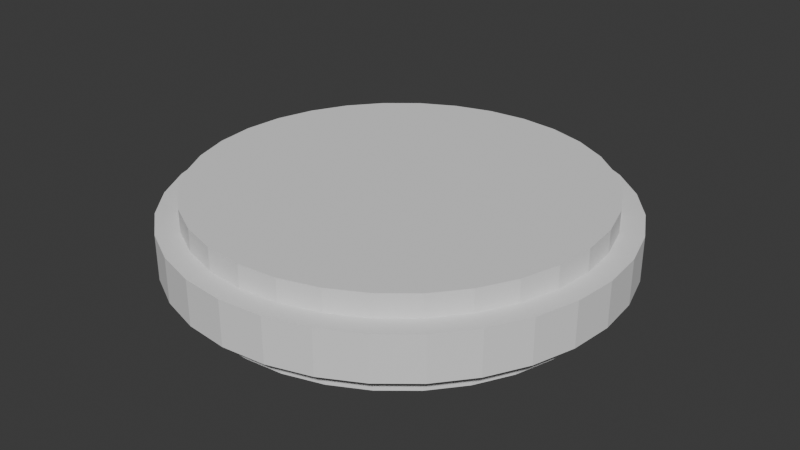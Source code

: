 # Source: decoupler.blend  (saved by Blender 4.1.24; exported with 4.5.12 LTS)
import bpy
from mathutils import Matrix  # noqa: F401  (used for matrix-valued properties, if any)

bpy.ops.wm.read_factory_settings(use_empty=True)
scene = bpy.context.scene
scene.name = 'Scene'

# ---- collections
col_collection = bpy.data.collections.new('Collection'); scene.collection.children.link(col_collection)

# ---- world
world_world = bpy.data.worlds.new('World'); scene.world = world_world
world_world.use_nodes = True; world_world.node_tree.nodes.clear()
_N = world_world.node_tree.nodes; _L = world_world.node_tree.links
n0 = _N.new('ShaderNodeOutputWorld'); n0.name = 'World Output'; n0.location = (300, 300)
n1 = _N.new('ShaderNodeBackground'); n1.name = 'Background'; n1.location = (10, 300)
n1.inputs[0].default_value = (0.05088, 0.05088, 0.05088, 1.0)
_L.new(n1.outputs[0], n0.inputs[0])
n0.is_active_output = True
world_world.color = (0.05088, 0.05088, 0.05088)
world_world.use_sun_shadow = False
world_world.sun_shadow_jitter_overblur = 0.0

# ---- meshes
me_cylinder_001 = bpy.data.meshes.new('Cylinder.001')
me_cylinder_001.from_pydata([(0.0, 0.5, -0.05), (0.0, 0.5, 0.05), (0.09755, 0.4904, -0.05), (0.09755, 0.4904, 0.05), (0.1913, 0.4619, -0.05), (0.1913, 0.4619, 0.05), (0.2778, 0.4157, -0.05), (0.2778, 0.4157, 0.05), (0.3536, 0.3536, -0.05), (0.3536, 0.3536, 0.05), (0.4157, 0.2778, -0.05), (0.4157, 0.2778, 0.05), (0.4619, 0.1913, -0.05), (0.4619, 0.1913, 0.05), (0.4904, 0.09755, -0.05), (0.4904, 0.09755, 0.05), (0.5, 0.0, -0.05), (0.5, 0.0, 0.05), (0.4904, -0.09755, -0.05), (0.4904, -0.09755, 0.05), (0.4619, -0.1913, -0.05), (0.4619, -0.1913, 0.05), (0.4157, -0.2778, -0.05), (0.4157, -0.2778, 0.05), (0.3536, -0.3536, -0.05), (0.3536, -0.3536, 0.05), (0.2778, -0.4157, -0.05), (0.2778, -0.4157, 0.05), (0.1913, -0.4619, -0.05), (0.1913, -0.4619, 0.05), (0.09755, -0.4904, -0.05), (0.09755, -0.4904, 0.05), (0.0, -0.5, -0.05), (0.0, -0.5, 0.05), (-0.09755, -0.4904, -0.05), (-0.09755, -0.4904, 0.05), (-0.1913, -0.4619, -0.05), (-0.1913, -0.4619, 0.05), (-0.2778, -0.4157, -0.05), (-0.2778, -0.4157, 0.05), (-0.3536, -0.3536, -0.05), (-0.3536, -0.3536, 0.05), (-0.4157, -0.2778, -0.05), (-0.4157, -0.2778, 0.05), (-0.4619, -0.1913, -0.05), (-0.4619, -0.1913, 0.05), (-0.4904, -0.09755, -0.05), (-0.4904, -0.09755, 0.05), (-0.5, 0.0, -0.05), (-0.5, 0.0, 0.05), (-0.4904, 0.09755, -0.05), (-0.4904, 0.09755, 0.05), (-0.4619, 0.1913, -0.05), (-0.4619, 0.1913, 0.05), (-0.4157, 0.2778, -0.05), (-0.4157, 0.2778, 0.05), (-0.3536, 0.3536, -0.05), (-0.3536, 0.3536, 0.05), (-0.2778, 0.4157, -0.05), (-0.2778, 0.4157, 0.05), (-0.1913, 0.4619, -0.05), (-0.1913, 0.4619, 0.05), (-0.09755, 0.4904, -0.05), (-0.09755, 0.4904, 0.05)], [], [(0, 1, 3, 2), (2, 3, 5, 4), (4, 5, 7, 6), (6, 7, 9, 8), (8, 9, 11, 10), (10, 11, 13, 12), (12, 13, 15, 14), (14, 15, 17, 16), (16, 17, 19, 18), (18, 19, 21, 20), (20, 21, 23, 22), (22, 23, 25, 24), (24, 25, 27, 26), (26, 27, 29, 28), (28, 29, 31, 30), (30, 31, 33, 32), (32, 33, 35, 34), (34, 35, 37, 36), (36, 37, 39, 38), (38, 39, 41, 40), (40, 41, 43, 42), (42, 43, 45, 44), (44, 45, 47, 46), (46, 47, 49, 48), (48, 49, 51, 50), (50, 51, 53, 52), (52, 53, 55, 54), (54, 55, 57, 56), (56, 57, 59, 58), (58, 59, 61, 60), (3, 1, 63, 61, 59, 57, 55, 53, 51, 49, 47, 45, 43, 41, 39, 37, 35, 33, 31, 29, 27, 25, 23, 21, 19, 17, 15, 13, 11, 9, 7, 5), (60, 61, 63, 62), (62, 63, 1, 0), (0, 2, 4, 6, 8, 10, 12, 14, 16, 18, 20, 22, 24, 26, 28, 30, 32, 34, 36, 38, 40, 42, 44, 46, 48, 50, 52, 54, 56, 58, 60, 62)])
_uv = me_cylinder_001.uv_layers.new(name='UVMap')
_uv.uv.foreach_set('vector', [1.0, 0.5, 1.0, 1.0, 0.9688, 1.0, 0.9688, 0.5, 0.9688, 0.5, 0.9688, 1.0, 0.9375, 1.0, 0.9375, 0.5, 0.9375, 0.5, 0.9375, 1.0, 0.9062, 1.0, 0.9062, 0.5, 0.9062, 0.5, 0.9062, 1.0, 0.875, 1.0, 0.875, 0.5, 0.875, 0.5, 0.875, 1.0, 0.8438, 1.0, 0.8438, 0.5, 0.8438, 0.5, 0.8438, 1.0, 0.8125, 1.0, 0.8125, 0.5, 0.8125, 0.5, 0.8125, 1.0, 0.7812, 1.0, 0.7812, 0.5, 0.7812, 0.5, 0.7812, 1.0, 0.75, 1.0, 0.75, 0.5, 0.75, 0.5, 0.75, 1.0, 0.7188, 1.0, 0.7188, 0.5, 0.7188, 0.5, 0.7188, 1.0, 0.6875, 1.0, 0.6875, 0.5, 0.6875, 0.5, 0.6875, 1.0, 0.6562, 1.0, 0.6562, 0.5, 0.6562, 0.5, 0.6562, 1.0, 0.625, 1.0, 0.625, 0.5, 0.625, 0.5, 0.625, 1.0, 0.5938, 1.0, 0.5938, 0.5, 0.5938, 0.5, 0.5938, 1.0, 0.5625, 1.0, 0.5625, 0.5, 0.5625, 0.5, 0.5625, 1.0, 0.5312, 1.0, 0.5312, 0.5, 0.5312, 0.5, 0.5312, 1.0, 0.5, 1.0, 0.5, 0.5, 0.5, 0.5, 0.5, 1.0, 0.4688, 1.0, 0.4688, 0.5, 0.4688, 0.5, 0.4688, 1.0, 0.4375, 1.0, 0.4375, 0.5, 0.4375, 0.5, 0.4375, 1.0, 0.4062, 1.0, 0.4062, 0.5, 0.4062, 0.5, 0.4062, 1.0, 0.375, 1.0, 0.375, 0.5, 0.375, 0.5, 0.375, 1.0, 0.3438, 1.0, 0.3438, 0.5, 0.3438, 0.5, 0.3438, 1.0, 0.3125, 1.0, 0.3125, 0.5, 0.3125, 0.5, 0.3125, 1.0, 0.2812, 1.0, 0.2812, 0.5, 0.2812, 0.5, 0.2812, 1.0, 0.25, 1.0, 0.25, 0.5, 0.25, 0.5, 0.25, 1.0, 0.2188, 1.0, 0.2188, 0.5, 0.2188, 0.5, 0.2188, 1.0, 0.1875, 1.0, 0.1875, 0.5, 0.1875, 0.5, 0.1875, 1.0, 0.1562, 1.0, 0.1562, 0.5, 0.1562, 0.5, 0.1562, 1.0, 0.125, 1.0, 0.125, 0.5, 0.125, 0.5, 0.125, 1.0, 0.09375, 1.0, 0.09375, 0.5, 0.09375, 0.5, 0.09375, 1.0, 0.0625, 1.0, 0.0625, 0.5, 0.2968, 0.4854, 0.25, 0.49, 0.2032, 0.4854, 0.1582, 0.4717, 0.1167, 0.4496, 0.08029, 0.4197, 0.05045, 0.3833, 0.02827, 0.3418, 0.01461, 0.2968, 0.01, 0.25, 0.01461, 0.2032, 0.02827, 0.1582, 0.05045, 0.1167, 0.08029, 0.08029, 0.1167, 0.05045, 0.1582, 0.02827, 0.2032, 0.01461, 0.25, 0.01, 0.2968, 0.01461, 0.3418, 0.02827, 0.3833, 0.05045, 0.4197, 0.08029, 0.4496, 0.1167, 0.4717, 0.1582, 0.4854, 0.2032, 0.49, 0.25, 0.4854, 0.2968, 0.4717, 0.3418, 0.4496, 0.3833, 0.4197, 0.4197, 0.3833, 0.4496, 0.3418, 0.4717, 0.0625, 0.5, 0.0625, 1.0, 0.03125, 1.0, 0.03125, 0.5, 0.03125, 0.5, 0.03125, 1.0, 0.0, 1.0, 0.0, 0.5, 0.75, 0.49, 0.7968, 0.4854, 0.8418, 0.4717, 0.8833, 0.4496, 0.9197, 0.4197, 0.9496, 0.3833, 0.9717, 0.3418, 0.9854, 0.2968, 0.99, 0.25, 0.9854, 0.2032, 0.9717, 0.1582, 0.9496, 0.1167, 0.9197, 0.08029, 0.8833, 0.05045, 0.8418, 0.02827, 0.7968, 0.01461, 0.75, 0.01, 0.7032, 0.01461, 0.6582, 0.02827, 0.6167, 0.05045, 0.5803, 0.08029, 0.5504, 0.1167, 0.5283, 0.1582, 0.5146, 0.2032, 0.51, 0.25, 0.5146, 0.2968, 0.5283, 0.3418, 0.5504, 0.3833, 0.5803, 0.4197, 0.6167, 0.4496, 0.6582, 0.4717, 0.7032, 0.4854])
me_cylinder_001.update()
me_cylinder_002 = bpy.data.meshes.new('Cylinder.002')
me_cylinder_002.from_pydata([(0.0, 0.45, -0.1), (0.0, 0.45, 0.1), (0.08779, 0.4414, -0.1), (0.08779, 0.4414, 0.1), (0.1722, 0.4157, -0.1), (0.1722, 0.4157, 0.1), (0.25, 0.3742, -0.1), (0.25, 0.3742, 0.1), (0.3182, 0.3182, -0.1), (0.3182, 0.3182, 0.1), (0.3742, 0.25, -0.1), (0.3742, 0.25, 0.1), (0.4157, 0.1722, -0.1), (0.4157, 0.1722, 0.1), (0.4414, 0.08779, -0.1), (0.4414, 0.08779, 0.1), (0.45, 0.0, -0.1), (0.45, 0.0, 0.1), (0.4414, -0.08779, -0.1), (0.4414, -0.08779, 0.1), (0.4157, -0.1722, -0.1), (0.4157, -0.1722, 0.1), (0.3742, -0.25, -0.1), (0.3742, -0.25, 0.1), (0.3182, -0.3182, -0.1), (0.3182, -0.3182, 0.1), (0.25, -0.3742, -0.1), (0.25, -0.3742, 0.1), (0.1722, -0.4157, -0.1), (0.1722, -0.4157, 0.1), (0.08779, -0.4414, -0.1), (0.08779, -0.4414, 0.1), (0.0, -0.45, -0.1), (0.0, -0.45, 0.1), (-0.08779, -0.4414, -0.1), (-0.08779, -0.4414, 0.1), (-0.1722, -0.4157, -0.1), (-0.1722, -0.4157, 0.1), (-0.25, -0.3742, -0.1), (-0.25, -0.3742, 0.1), (-0.3182, -0.3182, -0.1), (-0.3182, -0.3182, 0.1), (-0.3742, -0.25, -0.1), (-0.3742, -0.25, 0.1), (-0.4157, -0.1722, -0.1), (-0.4157, -0.1722, 0.1), (-0.4414, -0.08779, -0.1), (-0.4414, -0.08779, 0.1), (-0.45, 0.0, -0.1), (-0.45, 0.0, 0.1), (-0.4414, 0.08779, -0.1), (-0.4414, 0.08779, 0.1), (-0.4157, 0.1722, -0.1), (-0.4157, 0.1722, 0.1), (-0.3742, 0.25, -0.1), (-0.3742, 0.25, 0.1), (-0.3182, 0.3182, -0.1), (-0.3182, 0.3182, 0.1), (-0.25, 0.3742, -0.1), (-0.25, 0.3742, 0.1), (-0.1722, 0.4157, -0.1), (-0.1722, 0.4157, 0.1), (-0.08779, 0.4414, -0.1), (-0.08779, 0.4414, 0.1)], [], [(0, 1, 3, 2), (2, 3, 5, 4), (4, 5, 7, 6), (6, 7, 9, 8), (8, 9, 11, 10), (10, 11, 13, 12), (12, 13, 15, 14), (14, 15, 17, 16), (16, 17, 19, 18), (18, 19, 21, 20), (20, 21, 23, 22), (22, 23, 25, 24), (24, 25, 27, 26), (26, 27, 29, 28), (28, 29, 31, 30), (30, 31, 33, 32), (32, 33, 35, 34), (34, 35, 37, 36), (36, 37, 39, 38), (38, 39, 41, 40), (40, 41, 43, 42), (42, 43, 45, 44), (44, 45, 47, 46), (46, 47, 49, 48), (48, 49, 51, 50), (50, 51, 53, 52), (52, 53, 55, 54), (54, 55, 57, 56), (56, 57, 59, 58), (58, 59, 61, 60), (3, 1, 63, 61, 59, 57, 55, 53, 51, 49, 47, 45, 43, 41, 39, 37, 35, 33, 31, 29, 27, 25, 23, 21, 19, 17, 15, 13, 11, 9, 7, 5), (60, 61, 63, 62), (62, 63, 1, 0), (0, 2, 4, 6, 8, 10, 12, 14, 16, 18, 20, 22, 24, 26, 28, 30, 32, 34, 36, 38, 40, 42, 44, 46, 48, 50, 52, 54, 56, 58, 60, 62)])
_uv = me_cylinder_002.uv_layers.new(name='UVMap')
_uv.uv.foreach_set('vector', [1.0, 0.5, 1.0, 1.0, 0.9688, 1.0, 0.9688, 0.5, 0.9688, 0.5, 0.9688, 1.0, 0.9375, 1.0, 0.9375, 0.5, 0.9375, 0.5, 0.9375, 1.0, 0.9062, 1.0, 0.9062, 0.5, 0.9062, 0.5, 0.9062, 1.0, 0.875, 1.0, 0.875, 0.5, 0.875, 0.5, 0.875, 1.0, 0.8438, 1.0, 0.8438, 0.5, 0.8438, 0.5, 0.8438, 1.0, 0.8125, 1.0, 0.8125, 0.5, 0.8125, 0.5, 0.8125, 1.0, 0.7812, 1.0, 0.7812, 0.5, 0.7812, 0.5, 0.7812, 1.0, 0.75, 1.0, 0.75, 0.5, 0.75, 0.5, 0.75, 1.0, 0.7188, 1.0, 0.7188, 0.5, 0.7188, 0.5, 0.7188, 1.0, 0.6875, 1.0, 0.6875, 0.5, 0.6875, 0.5, 0.6875, 1.0, 0.6562, 1.0, 0.6562, 0.5, 0.6562, 0.5, 0.6562, 1.0, 0.625, 1.0, 0.625, 0.5, 0.625, 0.5, 0.625, 1.0, 0.5938, 1.0, 0.5938, 0.5, 0.5938, 0.5, 0.5938, 1.0, 0.5625, 1.0, 0.5625, 0.5, 0.5625, 0.5, 0.5625, 1.0, 0.5312, 1.0, 0.5312, 0.5, 0.5312, 0.5, 0.5312, 1.0, 0.5, 1.0, 0.5, 0.5, 0.5, 0.5, 0.5, 1.0, 0.4688, 1.0, 0.4688, 0.5, 0.4688, 0.5, 0.4688, 1.0, 0.4375, 1.0, 0.4375, 0.5, 0.4375, 0.5, 0.4375, 1.0, 0.4062, 1.0, 0.4062, 0.5, 0.4062, 0.5, 0.4062, 1.0, 0.375, 1.0, 0.375, 0.5, 0.375, 0.5, 0.375, 1.0, 0.3438, 1.0, 0.3438, 0.5, 0.3438, 0.5, 0.3438, 1.0, 0.3125, 1.0, 0.3125, 0.5, 0.3125, 0.5, 0.3125, 1.0, 0.2812, 1.0, 0.2812, 0.5, 0.2812, 0.5, 0.2812, 1.0, 0.25, 1.0, 0.25, 0.5, 0.25, 0.5, 0.25, 1.0, 0.2188, 1.0, 0.2188, 0.5, 0.2188, 0.5, 0.2188, 1.0, 0.1875, 1.0, 0.1875, 0.5, 0.1875, 0.5, 0.1875, 1.0, 0.1562, 1.0, 0.1562, 0.5, 0.1562, 0.5, 0.1562, 1.0, 0.125, 1.0, 0.125, 0.5, 0.125, 0.5, 0.125, 1.0, 0.09375, 1.0, 0.09375, 0.5, 0.09375, 0.5, 0.09375, 1.0, 0.0625, 1.0, 0.0625, 0.5, 0.2968, 0.4854, 0.25, 0.49, 0.2032, 0.4854, 0.1582, 0.4717, 0.1167, 0.4496, 0.08029, 0.4197, 0.05045, 0.3833, 0.02827, 0.3418, 0.01461, 0.2968, 0.01, 0.25, 0.01461, 0.2032, 0.02827, 0.1582, 0.05045, 0.1167, 0.08029, 0.08029, 0.1167, 0.05045, 0.1582, 0.02827, 0.2032, 0.01461, 0.25, 0.01, 0.2968, 0.01461, 0.3418, 0.02827, 0.3833, 0.05045, 0.4197, 0.08029, 0.4496, 0.1167, 0.4717, 0.1582, 0.4854, 0.2032, 0.49, 0.25, 0.4854, 0.2968, 0.4717, 0.3418, 0.4496, 0.3833, 0.4197, 0.4197, 0.3833, 0.4496, 0.3418, 0.4717, 0.0625, 0.5, 0.0625, 1.0, 0.03125, 1.0, 0.03125, 0.5, 0.03125, 0.5, 0.03125, 1.0, 0.0, 1.0, 0.0, 0.5, 0.75, 0.49, 0.7968, 0.4854, 0.8418, 0.4717, 0.8833, 0.4496, 0.9197, 0.4197, 0.9496, 0.3833, 0.9717, 0.3418, 0.9854, 0.2968, 0.99, 0.25, 0.9854, 0.2032, 0.9717, 0.1582, 0.9496, 0.1167, 0.9197, 0.08029, 0.8833, 0.05045, 0.8418, 0.02827, 0.7968, 0.01461, 0.75, 0.01, 0.7032, 0.01461, 0.6582, 0.02827, 0.6167, 0.05045, 0.5803, 0.08029, 0.5504, 0.1167, 0.5283, 0.1582, 0.5146, 0.2032, 0.51, 0.25, 0.5146, 0.2968, 0.5283, 0.3418, 0.5504, 0.3833, 0.5803, 0.4197, 0.6167, 0.4496, 0.6582, 0.4717, 0.7032, 0.4854])
me_cylinder_002.update()

# ---- objects
ob_cylinder = bpy.data.objects.new('Cylinder', me_cylinder_001)
ob_cylinder_001 = bpy.data.objects.new('Cylinder.001', me_cylinder_002)

# ---- transforms, parenting, visibility, modifiers, constraints
ob_cylinder.location = (0.0, 0.0, 0.0)
_m = ob_cylinder.modifiers.new('Boolean', 'BOOLEAN')
_m.object = ob_cylinder_001
ob_cylinder_001.location = (0.0, 0.0, 0.0)

# ---- collection membership
col_collection.objects.link(ob_cylinder)
col_collection.objects.link(ob_cylinder_001)

# ---- scene / render settings (as saved in the file)
scene.frame_start = 1; scene.frame_end = 250; scene.frame_set(1)
scene.render.engine = 'BLENDER_EEVEE_NEXT'
scene.cycles.sampling_pattern = 'TABULATED_SOBOL'
scene.eevee.ray_tracing_options.trace_max_roughness = 0.0
bpy.context.view_layer.update()

# ---- added for rendering (the .blend has no active camera and no usable light): camera, sun
cam_auto = bpy.data.cameras.new('AutoCamera')
cam_auto.lens = 50.0
cam_auto.sensor_width = 36.0
cam_auto.clip_end = 1000.0
ob_auto_camera = bpy.data.objects.new('AutoCamera', cam_auto)
scene.collection.objects.link(ob_auto_camera)
ob_auto_camera.location = (1.32149, -1.58578, 1.05719)
ob_auto_camera.rotation_euler = (1.09748, -7.21219e-08, 0.694738)
scene.camera = ob_auto_camera
light_auto_sun = bpy.data.lights.new('AutoSun', 'SUN')
light_auto_sun.energy = 3.0
light_auto_sun.angle = 0.0523599
ob_auto_sun = bpy.data.objects.new('AutoSun', light_auto_sun)
scene.collection.objects.link(ob_auto_sun)
ob_auto_sun.rotation_euler = (0.872665, 0.174533, 0.523599)
bpy.context.view_layer.update()
